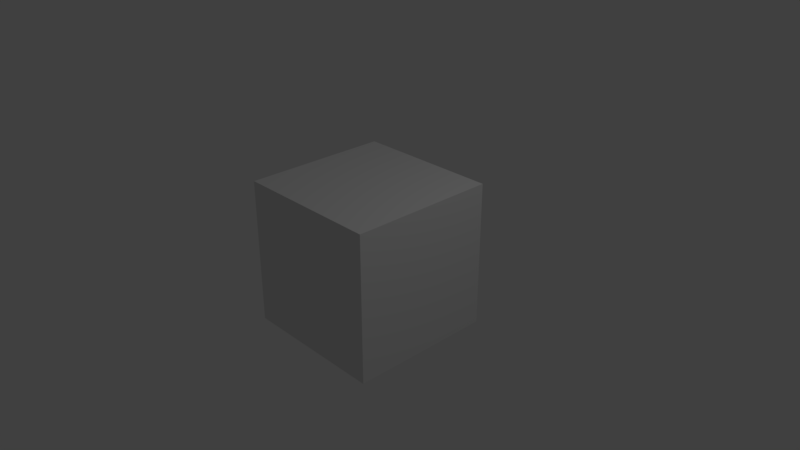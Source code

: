 # Source: corredor_360.blend  (saved by Blender 2.79.0; exported with 4.5.12 LTS)
import bpy
from mathutils import Matrix  # noqa: F401  (used for matrix-valued properties, if any)

bpy.ops.wm.read_factory_settings(use_empty=True)
scene = bpy.context.scene
scene.name = 'Scene'

# ---- collections
col_collection_1 = bpy.data.collections.new('Collection 1'); scene.collection.children.link(col_collection_1)

# ---- materials (node trees are filled in below, after node groups)
mat_material = bpy.data.materials.new('Material')
mat_material.alpha_threshold = 0.0
mat_material.use_transparent_shadow = False
mat_material.roughness = 0.5
mat_material.line_color = (0.0, 0.0, 0.0, 1.0)

# ---- material node trees

# ---- world
world_world = bpy.data.worlds.new('World'); scene.world = world_world
world_world.color = (0.05088, 0.05088, 0.05088)
world_world.use_sun_shadow = False
world_world.sun_shadow_jitter_overblur = 0.0
world_world.cycles.sampling_method = 'MANUAL'

# ---- cameras
cam_camera = bpy.data.cameras.new('Camera')
cam_camera.clip_end = 100.0
cam_camera.lens = 35.0
cam_camera.sensor_width = 32.0
cam_camera.sensor_height = 18.0
cam_camera.ortho_scale = 7.314
cam_camera.dof.focus_distance = 0.0
cam_camera.dof.aperture_fstop = 128.0

# ---- lights
light_lamp = bpy.data.lights.new('Lamp', 'POINT')
light_lamp.transmission_factor = 0.0
light_lamp.cutoff_distance = 30.0
light_lamp.energy = 100.0
light_lamp.shadow_buffer_clip_start = 1.001
light_lamp.shadow_soft_size = 0.1
light_lamp.shadow_maximum_resolution = 0.006
light_lamp.use_absolute_resolution = True

# ---- meshes
me_cube = bpy.data.meshes.new('Cube')
me_cube.from_pydata([(1.0, 1.0, -1.0), (1.0, -1.0, -1.0), (-1.0, -1.0, -1.0), (-1.0, 1.0, -1.0), (1.0, 1.0, 1.0), (1.0, -1.0, 1.0), (-1.0, -1.0, 1.0), (-1.0, 1.0, 1.0)], [], [(0, 1, 2, 3), (4, 7, 6, 5), (0, 4, 5, 1), (1, 5, 6, 2), (2, 6, 7, 3), (4, 0, 3, 7)])
me_cube.materials.append(mat_material)
me_cube.use_remesh_preserve_volume = False
me_cube.use_remesh_preserve_attributes = False
me_cube.use_mirror_vertex_groups = False
me_cube.update()

# ---- objects
ob_cube = bpy.data.objects.new('Cube', me_cube)
ob_lamp = bpy.data.objects.new('Lamp', light_lamp)
ob_camera = bpy.data.objects.new('Camera', cam_camera)

# ---- transforms, parenting, visibility, modifiers, constraints
ob_cube.location = (0.0, 0.0, 0.0)
ob_cube.lock_rotations_4d = False
ob_cube.empty_display_type = 'ARROWS'
ob_cube.lineart.crease_threshold = 0.0
ob_lamp.location = (4.076, 1.005, 5.904)
ob_lamp.rotation_euler = (0.6503, 0.05522, 1.866)
ob_lamp.lock_rotations_4d = False
ob_lamp.empty_display_type = 'ARROWS'
ob_lamp.color = (0.0, 0.0, 0.0, 0.0)
ob_lamp.lineart.crease_threshold = 0.0
ob_camera.location = (7.481, -6.508, 5.344)
ob_camera.rotation_euler = (1.109, 0.0, 0.8149)
ob_camera.lock_rotations_4d = False
ob_camera.empty_display_type = 'ARROWS'
ob_camera.color = (0.0, 0.0, 0.0, 0.0)
ob_camera.display_type = 'WIRE'
ob_camera.lineart.crease_threshold = 0.0

# ---- collection membership
col_collection_1.objects.link(ob_cube)
col_collection_1.objects.link(ob_lamp)
col_collection_1.objects.link(ob_camera)

# ---- scene / render settings (as saved in the file)
scene.camera = ob_camera
scene.frame_start = 1; scene.frame_end = 250; scene.frame_set(1)
scene.render.engine = 'BLENDER_EEVEE_NEXT'
scene.render.resolution_percentage = 50
scene.render.dither_intensity = 0.0
scene.cycles.use_denoising = False
scene.cycles.samples = 128
scene.cycles.sampling_pattern = 'TABULATED_SOBOL'
scene.cycles.use_adaptive_sampling = False
scene.cycles.use_light_tree = False
scene.cycles.blur_glossy = 0.0
scene.cycles.sample_clamp_indirect = 0.0
scene.view_settings.view_transform = 'Standard'
bpy.context.view_layer.update()

